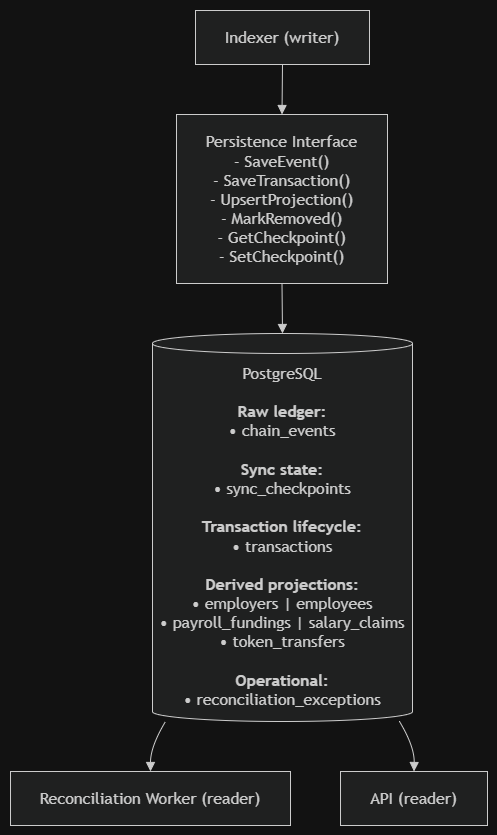

The diagram above was exported from draw.io. Its source (the exported page's mxGraphModel, read from the mxfile embedded in the PNG):
<mxGraphModel dx="860" dy="577" grid="1" gridSize="10" guides="1" tooltips="1" connect="1" arrows="1" fold="1" page="1" pageScale="1" pageWidth="850" pageHeight="1100" math="0" shadow="0">
  <root>
    <mxCell id="0" />
    <mxCell id="1" parent="0" />
    <UserObject label="" mermaidData="{&#10;  &quot;data&quot;: &quot;flowchart TD\n    Indexer[\&quot;Indexer (writer)\&quot;] --&gt; Interface[\&quot;Persistence Interface&lt;br/&gt;- SaveEvent()&lt;br/&gt;- SaveTransaction()&lt;br/&gt;- UpsertProjection()&lt;br/&gt;- MarkRemoved()&lt;br/&gt;- GetCheckpoint()&lt;br/&gt;- SetCheckpoint()\&quot;]\n    \n    Interface --&gt; DB[(\&quot;PostgreSQL&lt;br/&gt;&lt;br/&gt;&lt;b&gt;Raw ledger:&lt;/b&gt;&lt;br/&gt;• chain_events&lt;br/&gt;&lt;br/&gt;&lt;b&gt;Sync state:&lt;/b&gt;&lt;br/&gt;• sync_checkpoints&lt;br/&gt;&lt;br/&gt;&lt;b&gt;Transaction lifecycle:&lt;/b&gt;&lt;br/&gt;• transactions&lt;br/&gt;&lt;br/&gt;&lt;b&gt;Derived projections:&lt;/b&gt;&lt;br/&gt;• employers | employees&lt;br/&gt;• payroll_fundings | salary_claims&lt;br/&gt;• token_transfers&lt;br/&gt;&lt;br/&gt;&lt;b&gt;Operational:&lt;/b&gt;&lt;br/&gt;• reconciliation_exceptions\&quot;)]\n    \n    DB --&gt; Recon[\&quot;Reconciliation Worker (reader)\&quot;]\n    DB --&gt; API[\&quot;API (reader)\&quot;]&quot;,&#10;  &quot;config&quot;: null&#10;}" id="JI1q1JS0zZG-3Td0GgHa-1">
      <mxCell connectable="0" parent="1" style="group;transparentBounds=1;editIcon=1;lockedGroup=0;groupPadding=10;" vertex="1">
        <mxGeometry as="geometry" />
      </mxCell>
    </UserObject>
    <UserObject label="Indexer (writer)" mermaidId="n:Indexer" mermaidBaseStyle="html=1;whiteSpace=wrap;strokeWidth=1;fillColor=light-dark(#ECECFF,#1f2020);strokeColor=light-dark(#9370DB,#cccccc);fontColor=light-dark(#333333,#cccccc);fontFamily=Trebuchet MS,Verdana,Arial,sans-serif;fontSize=16;" mermaidBaseValue="Indexer (writer)" id="JI1q1JS0zZG-3Td0GgHa-2">
      <mxCell parent="JI1q1JS0zZG-3Td0GgHa-1" style="html=1;whiteSpace=wrap;strokeWidth=1;fillColor=light-dark(#ECECFF,#1f2020);strokeColor=light-dark(#9370DB,#cccccc);fontColor=light-dark(#333333,#cccccc);fontFamily=Trebuchet MS,Verdana,Arial,sans-serif;fontSize=16;" vertex="1">
        <mxGeometry height="54" width="174" x="215" y="30" as="geometry" />
      </mxCell>
    </UserObject>
    <UserObject label="Persistence Interface&#10;- SaveEvent()&#10;- SaveTransaction()&#10;- UpsertProjection()&#10;- MarkRemoved()&#10;- GetCheckpoint()&#10;- SetCheckpoint()" mermaidId="n:Interface" mermaidBaseStyle="html=1;whiteSpace=wrap;strokeWidth=1;fillColor=light-dark(#ECECFF,#1f2020);strokeColor=light-dark(#9370DB,#cccccc);fontColor=light-dark(#333333,#cccccc);fontFamily=Trebuchet MS,Verdana,Arial,sans-serif;fontSize=16;" mermaidBaseValue="Persistence Interface&#10;- SaveEvent()&#10;- SaveTransaction()&#10;- UpsertProjection()&#10;- MarkRemoved()&#10;- GetCheckpoint()&#10;- SetCheckpoint()" id="JI1q1JS0zZG-3Td0GgHa-3">
      <mxCell parent="JI1q1JS0zZG-3Td0GgHa-1" style="html=1;whiteSpace=wrap;strokeWidth=1;fillColor=light-dark(#ECECFF,#1f2020);strokeColor=light-dark(#9370DB,#cccccc);fontColor=light-dark(#333333,#cccccc);fontFamily=Trebuchet MS,Verdana,Arial,sans-serif;fontSize=16;" vertex="1">
        <mxGeometry height="169" width="211" x="196" y="134" as="geometry" />
      </mxCell>
    </UserObject>
    <UserObject label="PostgreSQL&#10;&#10;&lt;b&gt;Raw ledger:&lt;/b&gt;&#10;• chain_events&#10;&#10;&lt;b&gt;Sync state:&lt;/b&gt;&#10;• sync_checkpoints&#10;&#10;&lt;b&gt;Transaction lifecycle:&lt;/b&gt;&#10;• transactions&#10;&#10;&lt;b&gt;Derived projections:&lt;/b&gt;&#10;• employers | employees&#10;• payroll_fundings | salary_claims&#10;• token_transfers&#10;&#10;&lt;b&gt;Operational:&lt;/b&gt;&#10;• reconciliation_exceptions" mermaidId="n:DB" mermaidBaseStyle="html=1;shape=cylinder3;boundedLbl=1;backgroundOutline=1;size=10;strokeWidth=1;whiteSpace=wrap;fillColor=light-dark(#ECECFF,#1f2020);strokeColor=light-dark(#9370DB,#cccccc);fontColor=light-dark(#333333,#cccccc);fontFamily=Trebuchet MS,Verdana,Arial,sans-serif;fontSize=16;" mermaidBaseValue="PostgreSQL&#10;&#10;&lt;b&gt;Raw ledger:&lt;/b&gt;&#10;• chain_events&#10;&#10;&lt;b&gt;Sync state:&lt;/b&gt;&#10;• sync_checkpoints&#10;&#10;&lt;b&gt;Transaction lifecycle:&lt;/b&gt;&#10;• transactions&#10;&#10;&lt;b&gt;Derived projections:&lt;/b&gt;&#10;• employers | employees&#10;• payroll_fundings | salary_claims&#10;• token_transfers&#10;&#10;&lt;b&gt;Operational:&lt;/b&gt;&#10;• reconciliation_exceptions" id="JI1q1JS0zZG-3Td0GgHa-4">
      <mxCell parent="JI1q1JS0zZG-3Td0GgHa-1" style="html=1;shape=cylinder3;boundedLbl=1;backgroundOutline=1;size=10;strokeWidth=1;whiteSpace=wrap;fillColor=light-dark(#ECECFF,#1f2020);strokeColor=light-dark(#9370DB,#cccccc);fontColor=light-dark(#333333,#cccccc);fontFamily=Trebuchet MS,Verdana,Arial,sans-serif;fontSize=16;" vertex="1">
        <mxGeometry height="388" width="260" x="172" y="353" as="geometry" />
      </mxCell>
    </UserObject>
    <UserObject label="Reconciliation Worker (reader)" mermaidId="n:Recon" mermaidBaseStyle="html=1;whiteSpace=wrap;strokeWidth=1;fillColor=light-dark(#ECECFF,#1f2020);strokeColor=light-dark(#9370DB,#cccccc);fontColor=light-dark(#333333,#cccccc);fontFamily=Trebuchet MS,Verdana,Arial,sans-serif;fontSize=16;" mermaidBaseValue="Reconciliation Worker (reader)" id="JI1q1JS0zZG-3Td0GgHa-5">
      <mxCell parent="JI1q1JS0zZG-3Td0GgHa-1" style="html=1;whiteSpace=wrap;strokeWidth=1;fillColor=light-dark(#ECECFF,#1f2020);strokeColor=light-dark(#9370DB,#cccccc);fontColor=light-dark(#333333,#cccccc);fontFamily=Trebuchet MS,Verdana,Arial,sans-serif;fontSize=16;" vertex="1">
        <mxGeometry height="54" width="280" x="30" y="791" as="geometry" />
      </mxCell>
    </UserObject>
    <UserObject label="API (reader)" mermaidId="n:API" mermaidBaseStyle="html=1;whiteSpace=wrap;strokeWidth=1;fillColor=light-dark(#ECECFF,#1f2020);strokeColor=light-dark(#9370DB,#cccccc);fontColor=light-dark(#333333,#cccccc);fontFamily=Trebuchet MS,Verdana,Arial,sans-serif;fontSize=16;" mermaidBaseValue="API (reader)" id="JI1q1JS0zZG-3Td0GgHa-6">
      <mxCell parent="JI1q1JS0zZG-3Td0GgHa-1" style="html=1;whiteSpace=wrap;strokeWidth=1;fillColor=light-dark(#ECECFF,#1f2020);strokeColor=light-dark(#9370DB,#cccccc);fontColor=light-dark(#333333,#cccccc);fontFamily=Trebuchet MS,Verdana,Arial,sans-serif;fontSize=16;" vertex="1">
        <mxGeometry height="54" width="147" x="360" y="791" as="geometry" />
      </mxCell>
    </UserObject>
    <UserObject label="" mermaidId="e:Indexer-&gt;Interface#0" mermaidBaseStyle="curved=1;startArrow=none;endArrow=block;endSize=7;strokeColor=light-dark(#333333,#cccccc);exitX=0.5;exitY=1;entryX=0.5;entryY=0;" mermaidBaseValue="" id="JI1q1JS0zZG-3Td0GgHa-7">
      <mxCell edge="1" parent="JI1q1JS0zZG-3Td0GgHa-1" source="JI1q1JS0zZG-3Td0GgHa-2" style="curved=1;startArrow=none;endArrow=block;endSize=7;strokeColor=light-dark(#333333,#cccccc);exitX=0.5;exitY=1;entryX=0.5;entryY=0;rounded=0;" target="JI1q1JS0zZG-3Td0GgHa-3">
        <mxGeometry relative="1" as="geometry">
          <Array as="points" />
        </mxGeometry>
      </mxCell>
    </UserObject>
    <UserObject label="" mermaidId="e:Interface-&gt;DB#0" mermaidBaseStyle="curved=1;startArrow=none;endArrow=block;endSize=7;strokeColor=light-dark(#333333,#cccccc);exitX=0.5;exitY=1;entryX=0.5;entryY=0;" mermaidBaseValue="" id="JI1q1JS0zZG-3Td0GgHa-8">
      <mxCell edge="1" parent="JI1q1JS0zZG-3Td0GgHa-1" source="JI1q1JS0zZG-3Td0GgHa-3" style="curved=1;startArrow=none;endArrow=block;endSize=7;strokeColor=light-dark(#333333,#cccccc);exitX=0.5;exitY=1;entryX=0.5;entryY=0;rounded=0;" target="JI1q1JS0zZG-3Td0GgHa-4">
        <mxGeometry relative="1" as="geometry">
          <Array as="points" />
        </mxGeometry>
      </mxCell>
    </UserObject>
    <UserObject label="" mermaidId="e:DB-&gt;Recon#0" mermaidBaseStyle="curved=1;startArrow=none;endArrow=block;endSize=7;strokeColor=light-dark(#333333,#cccccc);exitX=0.05;exitY=1;entryX=0.5;entryY=0;" mermaidBaseValue="" id="JI1q1JS0zZG-3Td0GgHa-9">
      <mxCell edge="1" parent="JI1q1JS0zZG-3Td0GgHa-1" source="JI1q1JS0zZG-3Td0GgHa-4" style="curved=1;startArrow=none;endArrow=block;endSize=7;strokeColor=light-dark(#333333,#cccccc);exitX=0.05;exitY=1;entryX=0.5;entryY=0;rounded=0;" target="JI1q1JS0zZG-3Td0GgHa-5">
        <mxGeometry relative="1" as="geometry">
          <Array as="points">
            <mxPoint x="170" y="766" />
          </Array>
        </mxGeometry>
      </mxCell>
    </UserObject>
    <UserObject label="" mermaidId="e:DB-&gt;API#0" mermaidBaseStyle="curved=1;startArrow=none;endArrow=block;endSize=7;strokeColor=light-dark(#333333,#cccccc);exitX=0.95;exitY=1;entryX=0.5;entryY=0;" mermaidBaseValue="" id="JI1q1JS0zZG-3Td0GgHa-10">
      <mxCell edge="1" parent="JI1q1JS0zZG-3Td0GgHa-1" source="JI1q1JS0zZG-3Td0GgHa-4" style="curved=1;startArrow=none;endArrow=block;endSize=7;strokeColor=light-dark(#333333,#cccccc);exitX=0.95;exitY=1;entryX=0.5;entryY=0;rounded=0;" target="JI1q1JS0zZG-3Td0GgHa-6">
        <mxGeometry relative="1" as="geometry">
          <Array as="points">
            <mxPoint x="434" y="766" />
          </Array>
        </mxGeometry>
      </mxCell>
    </UserObject>
  </root>
</mxGraphModel>